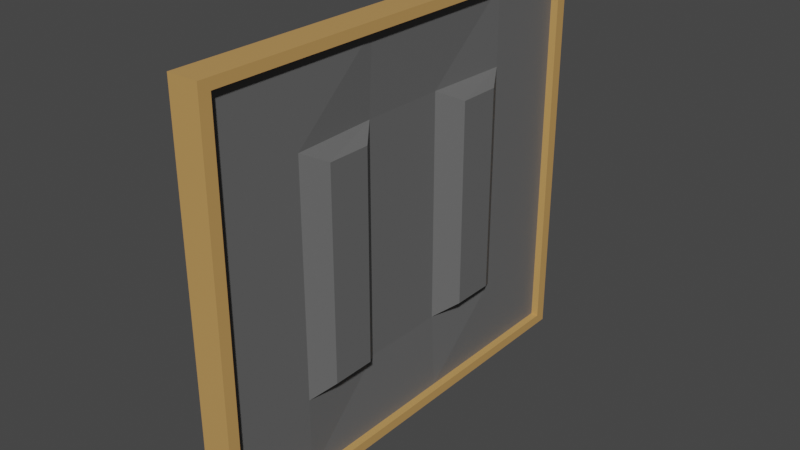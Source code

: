 # Source: 13x15Door.blend  (saved by Blender 2.90.8; exported with 4.5.12 LTS)
import bpy
from mathutils import Matrix  # noqa: F401  (used for matrix-valued properties, if any)

bpy.ops.wm.read_factory_settings(use_empty=True)
scene = bpy.context.scene
scene.name = 'Scene'

# ---- collections
col_collection = bpy.data.collections.new('Collection'); scene.collection.children.link(col_collection)

# ---- materials (node trees are filled in below, after node groups)
mat_doorframe = bpy.data.materials.new('DoorFrame')
mat_doorframe.alpha_threshold = 0.0
mat_doorframe.use_transparent_shadow = False
mat_doorframe.line_color = (0.0, 0.0, 0.0, 1.0)
mat_door = bpy.data.materials.new('Door')
mat_door.use_transparent_shadow = False

# ---- material node trees
mat_doorframe.use_nodes = True; mat_doorframe.node_tree.nodes.clear()
_N = mat_doorframe.node_tree.nodes; _L = mat_doorframe.node_tree.links
n0 = _N.new('ShaderNodeOutputMaterial'); n0.name = 'Material Output'; n0.location = (300, 300)
n1 = _N.new('ShaderNodeBsdfPrincipled'); n1.name = 'Principled BSDF'; n1.location = (10, 300)
n1.distribution = 'GGX'
n1.subsurface_method = 'BURLEY'
n1.inputs[0].default_value = (0.5711, 0.3185, 0.1046, 1.0)
n1.inputs[2].default_value = 0.4
n1.inputs[3].default_value = 1.45
n1.inputs[27].default_value = (0.0, 0.0, 0.0, 1.0)
n1.inputs[28].default_value = 1.0
_L.new(n1.outputs[0], n0.inputs[0])
n0.is_active_output = True
mat_door.use_nodes = True; mat_door.node_tree.nodes.clear()
_N = mat_door.node_tree.nodes; _L = mat_door.node_tree.links
n0 = _N.new('ShaderNodeBsdfPrincipled'); n0.name = 'Principled BSDF'; n0.location = (10, 300)
n0.distribution = 'GGX'
n0.subsurface_method = 'BURLEY'
n0.inputs[0].default_value = (0.1298, 0.1298, 0.1298, 1.0)
n0.inputs[3].default_value = 1.45
n0.inputs[27].default_value = (0.0, 0.0, 0.0, 1.0)
n0.inputs[28].default_value = 1.0
n1 = _N.new('ShaderNodeOutputMaterial'); n1.name = 'Material Output'; n1.location = (300, 300)
_L.new(n0.outputs[0], n1.inputs[0])
n1.is_active_output = True

# ---- world
world_world = bpy.data.worlds.new('World'); scene.world = world_world
world_world.use_nodes = True; world_world.node_tree.nodes.clear()
_N = world_world.node_tree.nodes; _L = world_world.node_tree.links
n0 = _N.new('ShaderNodeOutputWorld'); n0.name = 'World Output'; n0.location = (300, 300)
n1 = _N.new('ShaderNodeBackground'); n1.name = 'Background'; n1.location = (10, 300)
n1.inputs[0].default_value = (0.05088, 0.05088, 0.05088, 1.0)
_L.new(n1.outputs[0], n0.inputs[0])
n0.is_active_output = True
world_world.color = (0.05088, 0.05088, 0.05088)
world_world.use_sun_shadow = False
world_world.sun_shadow_jitter_overblur = 0.0

# ---- meshes
me_cube = bpy.data.meshes.new('Cube')
me_cube.from_pydata([(1.0, 1.0, 1.0), (1.0, 1.0, -1.038), (1.0, -1.0, 1.0), (1.0, -1.0, -1.038), (-1.0, 1.0, 1.0), (-1.0, 1.0, -1.038), (-1.0, -1.0, 1.0), (-1.0, -1.0, -1.038), (-1.0, 0.95, -0.9885), (-1.0, -0.95, -0.9885), (1.0, 0.95, 0.95), (1.0, 0.95, -0.9885), (-1.0, -0.95, 0.95), (1.0, -0.95, 0.95), (1.0, -0.95, -0.9885), (-1.0, 0.95, 0.95), (0.5, 0.95, 0.95), (0.5, -0.95, 0.95), (-0.5, -0.95, 0.95), (-0.5, 0.95, 0.95), (0.5, 0.95, -0.9885), (0.5, -0.95, -0.9885), (-0.5, -0.95, -0.9885), (-0.5, 0.95, -0.9885)], [], [(0, 4, 6, 2), (3, 2, 6, 7), (3, 1, 11, 14), (5, 1, 3, 7), (1, 0, 10, 11), (5, 4, 0, 1), (5, 7, 9, 8), (6, 4, 15, 12), (0, 2, 13, 10), (4, 5, 8, 15), (7, 6, 12, 9), (2, 3, 14, 13), (9, 12, 13, 14), (8, 9, 14, 11), (11, 10, 15, 8), (10, 13, 17, 16), (15, 10, 16, 19), (12, 15, 19, 18), (13, 12, 18, 17), (20, 21, 22, 23), (16, 17, 18, 19)])
_uv = me_cube.uv_layers.new(name='UVMap')
_uv.uv.foreach_set('vector', [0.625, 0.5, 0.875, 0.5, 0.875, 0.75, 0.625, 0.75, 0.375, 0.75, 0.625, 0.75, 0.625, 1.0, 0.375, 1.0, 0.375, 0.75, 0.375, 0.5, 0.375, 0.5, 0.375, 0.75, 0.125, 0.5, 0.375, 0.5, 0.375, 0.75, 0.125, 0.75, 0.375, 0.5, 0.625, 0.5, 0.625, 0.5, 0.375, 0.5, 0.375, 0.25, 0.625, 0.25, 0.625, 0.5, 0.375, 0.5, 0.125, 0.5, 0.125, 0.75, 0.125, 0.75, 0.125, 0.5, 0.875, 0.75, 0.875, 0.5, 0.875, 0.5, 0.875, 0.75, 0.625, 0.5, 0.625, 0.75, 0.625, 0.75, 0.625, 0.5, 0.625, 0.25, 0.375, 0.25, 0.375, 0.25, 0.625, 0.25, 0.375, 1.0, 0.625, 1.0, 0.625, 1.0, 0.375, 1.0, 0.625, 0.75, 0.375, 0.75, 0.375, 0.75, 0.625, 0.75, 0.375, 1.0, 0.625, 1.0, 0.625, 0.75, 0.375, 0.75, 0.125, 0.5, 0.375, 1.0, 0.375, 0.75, 0.375, 0.5, 0.375, 0.5, 0.625, 0.5, 0.625, 0.25, 0.125, 0.5, 0.625, 0.5, 0.625, 0.75, 0.625, 0.75, 0.625, 0.5, 0.625, 0.25, 0.625, 0.5, 0.625, 0.5, 0.625, 0.25, 0.875, 0.75, 0.875, 0.5, 0.875, 0.5, 0.875, 0.75, 0.625, 0.75, 0.625, 1.0, 0.625, 1.0, 0.625, 0.75, 0.625, 0.5, 0.625, 0.75, 0.875, 0.75, 0.625, 0.25, 0.625, 0.5, 0.625, 0.75, 0.875, 0.75, 0.625, 0.25])
me_cube.materials.append(mat_doorframe)
me_cube.use_remesh_preserve_volume = False
me_cube.use_remesh_preserve_attributes = False
me_cube.use_mirror_vertex_groups = False
me_cube.update()
me_cube_001 = bpy.data.meshes.new('Cube.001')
me_cube_001.from_pydata([(0.5, 0.95, 0.95), (0.5, -0.95, 0.95), (-0.5, -0.95, 0.95), (-0.5, 0.95, 0.95), (0.5, 0.95, -0.9885), (0.5, -0.95, -0.9885), (-0.5, -0.95, -0.9885), (-0.5, 0.95, -0.9885), (0.5, 0.57, 0.95), (0.5, 0.19, 0.95), (0.5, -0.19, 0.95), (0.5, -0.57, 0.95), (-0.5, -0.57, 0.95), (-0.5, -0.19, 0.95), (-0.5, 0.19, 0.95), (-0.5, 0.57, 0.95), (0.5, 0.57, -0.9885), (0.5, 0.19, -0.9885), (0.5, -0.19, -0.9885), (0.5, -0.57, -0.9885), (-0.5, -0.57, -0.9885), (-0.5, -0.19, -0.9885), (-0.5, 0.19, -0.9885), (-0.5, 0.57, -0.9885), (-0.5, -0.95, 0.5623), (-0.5, -0.95, 0.1746), (-0.5, -0.95, -0.2131), (-0.5, -0.95, -0.6008), (0.5, -0.95, -0.6008), (0.5, -0.95, -0.2131), (0.5, -0.95, 0.1746), (0.5, -0.95, 0.5623), (0.5, 0.95, -0.6008), (0.5, 0.95, -0.2131), (0.5, 0.95, 0.1746), (0.5, 0.95, 0.5623), (-0.5, 0.95, -0.6008), (-0.5, 0.95, -0.2131), (-0.5, 0.95, 0.1746), (-0.5, 0.95, 0.5623), (-0.5, -0.57, 0.5623), (-0.5, -0.57, 0.1746), (-0.5, -0.57, -0.2131), (-0.5, -0.57, -0.6008), (-0.25, -0.19, 0.5623), (-0.25, -0.19, 0.1746), (-0.25, -0.19, -0.2131), (-0.25, -0.19, -0.6008), (-0.25, 0.19, 0.5623), (-0.25, 0.19, 0.1746), (-0.25, 0.19, -0.2131), (-0.25, 0.19, -0.6008), (-0.5, 0.57, 0.5623), (-0.5, 0.57, 0.1746), (-0.5, 0.57, -0.2131), (-0.5, 0.57, -0.6008), (0.5, 0.57, 0.5623), (0.5, 0.57, 0.1746), (0.5, 0.57, -0.2131), (0.5, 0.57, -0.6008), (0.25, 0.19, 0.5623), (0.25, 0.19, 0.1746), (0.25, 0.19, -0.2131), (0.25, 0.19, -0.6008), (0.25, -0.19, 0.5623), (0.25, -0.19, 0.1746), (0.25, -0.19, -0.2131), (0.25, -0.19, -0.6008), (0.5, -0.57, 0.5623), (0.5, -0.57, 0.1746), (0.5, -0.57, -0.2131), (0.5, -0.57, -0.6008), (-1.335, -0.475, 0.5042), (-1.335, -0.475, 0.1552), (-1.335, -0.475, -0.1937), (-1.335, -0.475, -0.5426), (-1.335, -0.285, 0.5042), (-1.335, -0.285, 0.1552), (-1.335, -0.285, -0.1937), (-1.335, -0.285, -0.5426), (-1.335, 0.285, 0.5042), (-1.335, 0.285, 0.1552), (-1.335, 0.285, -0.1937), (-1.335, 0.285, -0.5426), (-1.335, 0.475, 0.5042), (-1.335, 0.475, 0.1552), (-1.335, 0.475, -0.1937), (-1.335, 0.475, -0.5426), (1.335, 0.475, 0.5042), (1.335, 0.475, 0.1552), (1.335, 0.475, -0.1937), (1.335, 0.475, -0.5426), (1.335, 0.285, 0.5042), (1.335, 0.285, 0.1552), (1.335, 0.285, -0.1937), (1.335, 0.285, -0.5426), (1.335, -0.285, 0.5042), (1.335, -0.285, 0.1552), (1.335, -0.285, -0.1937), (1.335, -0.285, -0.5426), (1.335, -0.475, 0.5042), (1.335, -0.475, 0.1552), (1.335, -0.475, -0.1937), (1.335, -0.475, -0.5426)], [], [(28, 27, 6, 5), (71, 28, 5, 19), (36, 32, 4, 7), (55, 36, 7, 23), (11, 12, 2, 1), (19, 5, 6, 20), (4, 16, 23, 7), (16, 17, 22, 23), (17, 18, 21, 22), (18, 19, 20, 21), (0, 3, 15, 8), (8, 15, 14, 9), (9, 14, 13, 10), (10, 13, 12, 11), (27, 43, 20, 6), (43, 47, 21, 20), (47, 51, 22, 21), (51, 55, 23, 22), (2, 12, 40, 24), (24, 40, 41, 25), (25, 41, 42, 26), (26, 42, 43, 27), (12, 13, 44, 40), (48, 52, 84, 80), (53, 54, 86, 85), (67, 66, 98, 99), (13, 14, 48, 44), (44, 48, 49, 45), (45, 49, 50, 46), (46, 50, 51, 47), (14, 15, 52, 48), (43, 42, 74, 75), (63, 59, 91, 95), (52, 53, 85, 84), (15, 3, 39, 52), (52, 39, 38, 53), (53, 38, 37, 54), (54, 37, 36, 55), (3, 0, 35, 39), (39, 35, 34, 38), (38, 34, 33, 37), (37, 33, 32, 36), (32, 59, 16, 4), (59, 63, 17, 16), (63, 67, 18, 17), (67, 71, 19, 18), (0, 8, 56, 35), (35, 56, 57, 34), (34, 57, 58, 33), (33, 58, 59, 32), (8, 9, 60, 56), (66, 65, 97, 98), (42, 41, 73, 74), (65, 64, 96, 97), (9, 10, 64, 60), (60, 64, 65, 61), (61, 65, 66, 62), (62, 66, 67, 63), (10, 11, 68, 64), (41, 40, 72, 73), (56, 60, 92, 88), (51, 50, 82, 83), (11, 1, 31, 68), (68, 31, 30, 69), (69, 30, 29, 70), (70, 29, 28, 71), (1, 2, 24, 31), (31, 24, 25, 30), (30, 25, 26, 29), (29, 26, 27, 28), (72, 76, 77, 73), (73, 77, 78, 74), (74, 78, 79, 75), (80, 84, 85, 81), (81, 85, 86, 82), (82, 86, 87, 83), (88, 92, 93, 89), (89, 93, 94, 90), (90, 94, 95, 91), (96, 100, 101, 97), (97, 101, 102, 98), (98, 102, 103, 99), (54, 55, 87, 86), (57, 56, 88, 89), (58, 57, 89, 90), (44, 45, 77, 76), (68, 69, 101, 100), (59, 58, 90, 91), (45, 46, 78, 77), (55, 51, 83, 87), (69, 70, 102, 101), (64, 68, 100, 96), (46, 47, 79, 78), (70, 71, 103, 102), (40, 44, 76, 72), (60, 61, 93, 92), (61, 62, 94, 93), (71, 67, 99, 103), (49, 48, 80, 81), (62, 63, 95, 94), (50, 49, 81, 82), (47, 43, 75, 79)])
me_cube_001.polygons.foreach_set('material_index', [1, 1, 1, 1, 1, 1, 1, 1, 1, 1, 1, 1, 1, 1, 1, 1, 1, 1, 1, 1, 1, 1, 1, 1, 1, 1, 1, 1, 1, 1, 1, 1, 1, 1, 1, 1, 1, 1, 1, 1, 1, 1, 1, 1, 1, 1, 1, 1, 1, 1, 1, 1, 1, 1, 1, 1, 1, 1, 1, 1, 1, 1, 1, 1, 1, 1, 1, 1, 1, 1, 1, 1, 1, 1, 1, 1, 1, 1, 1, 1, 1, 1, 1, 1, 1, 1, 1, 1, 1, 1, 1, 1, 1, 1, 1, 1, 1, 1, 1, 1, 1, 1])
_uv = me_cube_001.uv_layers.new(name='UVMap')
_uv.uv.foreach_set('vector', [0.625, 0.75, 0.625, 1.0, 0.625, 1.0, 0.625, 0.75, 0.625, 0.7, 0.625, 0.75, 0.625, 0.75, 0.625, 0.7, 0.625, 0.25, 0.625, 0.5, 0.625, 0.5, 0.625, 0.25, 0.875, 0.55, 0.875, 0.5, 0.875, 0.5, 0.875, 0.55, 0.625, 0.7, 0.825, 0.65, 0.875, 0.75, 0.625, 0.75, 0.625, 0.7, 0.625, 0.75, 0.875, 0.75, 0.825, 0.65, 0.625, 0.5, 0.625, 0.55, 0.675, 0.35, 0.625, 0.25, 0.625, 0.55, 0.625, 0.6, 0.725, 0.45, 0.675, 0.35, 0.625, 0.6, 0.625, 0.65, 0.775, 0.55, 0.725, 0.45, 0.625, 0.65, 0.625, 0.7, 0.825, 0.65, 0.775, 0.55, 0.625, 0.5, 0.625, 0.25, 0.675, 0.35, 0.625, 0.55, 0.625, 0.55, 0.675, 0.35, 0.725, 0.45, 0.625, 0.6, 0.625, 0.6, 0.725, 0.45, 0.775, 0.55, 0.625, 0.65, 0.625, 0.65, 0.775, 0.55, 0.825, 0.65, 0.625, 0.7, 0.875, 0.75, 0.875, 0.7, 0.875, 0.7, 0.875, 0.75, 0.875, 0.7, 0.875, 0.65, 0.875, 0.65, 0.875, 0.7, 0.875, 0.65, 0.875, 0.6, 0.875, 0.6, 0.875, 0.65, 0.875, 0.6, 0.875, 0.55, 0.875, 0.55, 0.875, 0.6, 0.875, 0.75, 0.875, 0.7, 0.875, 0.7, 0.875, 0.75, 0.875, 0.75, 0.875, 0.7, 0.875, 0.7, 0.875, 0.75, 0.875, 0.75, 0.875, 0.7, 0.875, 0.7, 0.875, 0.75, 0.875, 0.75, 0.875, 0.7, 0.875, 0.7, 0.875, 0.75, 0.875, 0.7, 0.875, 0.65, 0.875, 0.65, 0.875, 0.7, 0.875, 0.6, 0.875, 0.55, 0.875, 0.55, 0.875, 0.6, 0.875, 0.55, 0.875, 0.55, 0.875, 0.55, 0.875, 0.55, 0.625, 0.65, 0.625, 0.65, 0.625, 0.65, 0.625, 0.65, 0.875, 0.65, 0.875, 0.6, 0.875, 0.6, 0.875, 0.65, 0.875, 0.65, 0.875, 0.6, 0.875, 0.6, 0.875, 0.65, 0.875, 0.65, 0.875, 0.6, 0.875, 0.6, 0.875, 0.65, 0.875, 0.65, 0.875, 0.6, 0.875, 0.6, 0.875, 0.65, 0.875, 0.6, 0.875, 0.55, 0.875, 0.55, 0.875, 0.6, 0.875, 0.7, 0.875, 0.7, 0.875, 0.7, 0.875, 0.7, 0.625, 0.6, 0.625, 0.55, 0.625, 0.55, 0.625, 0.6, 0.875, 0.55, 0.875, 0.55, 0.875, 0.55, 0.875, 0.55, 0.875, 0.55, 0.875, 0.5, 0.875, 0.5, 0.875, 0.55, 0.875, 0.55, 0.875, 0.5, 0.875, 0.5, 0.875, 0.55, 0.875, 0.55, 0.875, 0.5, 0.875, 0.5, 0.875, 0.55, 0.875, 0.55, 0.875, 0.5, 0.875, 0.5, 0.875, 0.55, 0.625, 0.25, 0.625, 0.5, 0.625, 0.5, 0.625, 0.25, 0.625, 0.25, 0.625, 0.5, 0.625, 0.5, 0.625, 0.25, 0.625, 0.25, 0.625, 0.5, 0.625, 0.5, 0.625, 0.25, 0.625, 0.25, 0.625, 0.5, 0.625, 0.5, 0.625, 0.25, 0.625, 0.5, 0.625, 0.55, 0.625, 0.55, 0.625, 0.5, 0.625, 0.55, 0.625, 0.6, 0.625, 0.6, 0.625, 0.55, 0.625, 0.6, 0.625, 0.65, 0.625, 0.65, 0.625, 0.6, 0.625, 0.65, 0.625, 0.7, 0.625, 0.7, 0.625, 0.65, 0.625, 0.5, 0.625, 0.55, 0.625, 0.55, 0.625, 0.5, 0.625, 0.5, 0.625, 0.55, 0.625, 0.55, 0.625, 0.5, 0.625, 0.5, 0.625, 0.55, 0.625, 0.55, 0.625, 0.5, 0.625, 0.5, 0.625, 0.55, 0.625, 0.55, 0.625, 0.5, 0.625, 0.55, 0.625, 0.6, 0.625, 0.6, 0.625, 0.55, 0.625, 0.65, 0.625, 0.65, 0.625, 0.65, 0.625, 0.65, 0.875, 0.7, 0.875, 0.7, 0.875, 0.7, 0.875, 0.7, 0.625, 0.65, 0.625, 0.65, 0.625, 0.65, 0.625, 0.65, 0.625, 0.6, 0.625, 0.65, 0.625, 0.65, 0.625, 0.6, 0.625, 0.6, 0.625, 0.65, 0.625, 0.65, 0.625, 0.6, 0.625, 0.6, 0.625, 0.65, 0.625, 0.65, 0.625, 0.6, 0.625, 0.6, 0.625, 0.65, 0.625, 0.65, 0.625, 0.6, 0.625, 0.65, 0.625, 0.7, 0.625, 0.7, 0.625, 0.65, 0.875, 0.7, 0.875, 0.7, 0.875, 0.7, 0.875, 0.7, 0.625, 0.55, 0.625, 0.6, 0.625, 0.6, 0.625, 0.55, 0.875, 0.6, 0.875, 0.6, 0.875, 0.6, 0.875, 0.6, 0.625, 0.7, 0.625, 0.75, 0.625, 0.75, 0.625, 0.7, 0.625, 0.7, 0.625, 0.75, 0.625, 0.75, 0.625, 0.7, 0.625, 0.7, 0.625, 0.75, 0.625, 0.75, 0.625, 0.7, 0.625, 0.7, 0.625, 0.75, 0.625, 0.75, 0.625, 0.7, 0.625, 0.75, 0.625, 1.0, 0.625, 1.0, 0.625, 0.75, 0.625, 0.75, 0.625, 1.0, 0.625, 1.0, 0.625, 0.75, 0.625, 0.75, 0.625, 1.0, 0.625, 1.0, 0.625, 0.75, 0.625, 0.75, 0.625, 1.0, 0.625, 1.0, 0.625, 0.75, 0.875, 0.7, 0.875, 0.65, 0.875, 0.65, 0.875, 0.7, 0.875, 0.7, 0.875, 0.65, 0.875, 0.65, 0.875, 0.7, 0.875, 0.7, 0.875, 0.65, 0.875, 0.65, 0.875, 0.7, 0.875, 0.6, 0.875, 0.55, 0.875, 0.55, 0.875, 0.6, 0.875, 0.6, 0.875, 0.55, 0.875, 0.55, 0.875, 0.6, 0.875, 0.6, 0.875, 0.55, 0.875, 0.55, 0.875, 0.6, 0.625, 0.55, 0.625, 0.6, 0.625, 0.6, 0.625, 0.55, 0.625, 0.55, 0.625, 0.6, 0.625, 0.6, 0.625, 0.55, 0.625, 0.55, 0.625, 0.6, 0.625, 0.6, 0.625, 0.55, 0.625, 0.65, 0.625, 0.7, 0.625, 0.7, 0.625, 0.65, 0.625, 0.65, 0.625, 0.7, 0.625, 0.7, 0.625, 0.65, 0.625, 0.65, 0.625, 0.7, 0.625, 0.7, 0.625, 0.65, 0.875, 0.55, 0.875, 0.55, 0.875, 0.55, 0.875, 0.55, 0.625, 0.55, 0.625, 0.55, 0.625, 0.55, 0.625, 0.55, 0.625, 0.55, 0.625, 0.55, 0.625, 0.55, 0.625, 0.55, 0.875, 0.65, 0.875, 0.65, 0.875, 0.65, 0.875, 0.65, 0.625, 0.7, 0.625, 0.7, 0.625, 0.7, 0.625, 0.7, 0.625, 0.55, 0.625, 0.55, 0.625, 0.55, 0.625, 0.55, 0.875, 0.65, 0.875, 0.65, 0.875, 0.65, 0.875, 0.65, 0.875, 0.55, 0.875, 0.6, 0.875, 0.6, 0.875, 0.55, 0.625, 0.7, 0.625, 0.7, 0.625, 0.7, 0.625, 0.7, 0.625, 0.65, 0.625, 0.7, 0.625, 0.7, 0.625, 0.65, 0.875, 0.65, 0.875, 0.65, 0.875, 0.65, 0.875, 0.65, 0.625, 0.7, 0.625, 0.7, 0.625, 0.7, 0.625, 0.7, 0.875, 0.7, 0.875, 0.65, 0.875, 0.65, 0.875, 0.7, 0.625, 0.6, 0.625, 0.6, 0.625, 0.6, 0.625, 0.6, 0.625, 0.6, 0.625, 0.6, 0.625, 0.6, 0.625, 0.6, 0.625, 0.7, 0.625, 0.65, 0.625, 0.65, 0.625, 0.7, 0.875, 0.6, 0.875, 0.6, 0.875, 0.6, 0.875, 0.6, 0.625, 0.6, 0.625, 0.6, 0.625, 0.6, 0.625, 0.6, 0.875, 0.6, 0.875, 0.6, 0.875, 0.6, 0.875, 0.6, 0.875, 0.65, 0.875, 0.7, 0.875, 0.7, 0.875, 0.65])
me_cube_001.materials.append(mat_doorframe)
me_cube_001.materials.append(mat_door)
me_cube_001.use_remesh_preserve_volume = False
me_cube_001.use_remesh_preserve_attributes = False
me_cube_001.use_mirror_vertex_groups = False
me_cube_001.update()

# ---- objects
ob_cube = bpy.data.objects.new('Cube', me_cube)
ob_cube_001 = bpy.data.objects.new('Cube.001', me_cube_001)

# ---- transforms, parenting, visibility, modifiers, constraints
ob_cube.location = (0.0, 0.0, 0.0)
ob_cube.scale = (0.1, 1.5, 1.3)
ob_cube.lock_rotations_4d = False
ob_cube.empty_display_type = 'ARROWS'
ob_cube.lineart.crease_threshold = 0.0
ob_cube_001.location = (0.0, 0.0, 0.0)
ob_cube_001.scale = (0.1, 1.5, 1.3)
ob_cube_001.lock_rotations_4d = False
ob_cube_001.empty_display_type = 'ARROWS'
ob_cube_001.lineart.crease_threshold = 0.0

# ---- collection membership
col_collection.objects.link(ob_cube)
col_collection.objects.link(ob_cube_001)

# ---- scene / render settings (as saved in the file)
scene.frame_start = 1; scene.frame_end = 250; scene.frame_set(100)
scene.render.engine = 'BLENDER_EEVEE_NEXT'
scene.cycles.use_denoising = False
scene.cycles.samples = 128
scene.cycles.sampling_pattern = 'TABULATED_SOBOL'
scene.cycles.use_adaptive_sampling = False
scene.cycles.use_light_tree = False
scene.view_settings.view_transform = 'Filmic'
bpy.context.view_layer.update()

# ---- added for rendering (the .blend has no active camera and no usable light): camera, sun
cam_auto = bpy.data.cameras.new('AutoCamera')
cam_auto.lens = 50.0
cam_auto.sensor_width = 36.0
cam_auto.clip_end = 1000.0
ob_auto_camera = bpy.data.objects.new('AutoCamera', cam_auto)
scene.collection.objects.link(ob_auto_camera)
ob_auto_camera.location = (3.71173, -4.45407, 2.94438)
ob_auto_camera.rotation_euler = (1.09748, -7.21219e-08, 0.694738)
scene.camera = ob_auto_camera
light_auto_sun = bpy.data.lights.new('AutoSun', 'SUN')
light_auto_sun.energy = 3.0
light_auto_sun.angle = 0.0523599
ob_auto_sun = bpy.data.objects.new('AutoSun', light_auto_sun)
scene.collection.objects.link(ob_auto_sun)
ob_auto_sun.rotation_euler = (0.872665, 0.174533, 0.523599)
bpy.context.view_layer.update()
